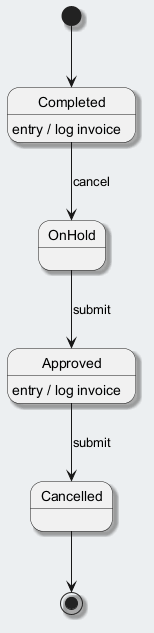

The diagram above was rendered by PlantUML. Its source (embedded in the PNG):
@startuml
skinparam backgroundColor #ECEFF1
skinparam classBackgroundColor #FFFFFF
skinparam classBorderColor #455A64
skinparam shadowing true
[*] --> Completed
Completed --> OnHold : cancel
Completed : entry / log invoice
OnHold --> Approved : submit
Approved --> Cancelled : submit
Approved : entry / log invoice
Cancelled --> [*]
@enduml